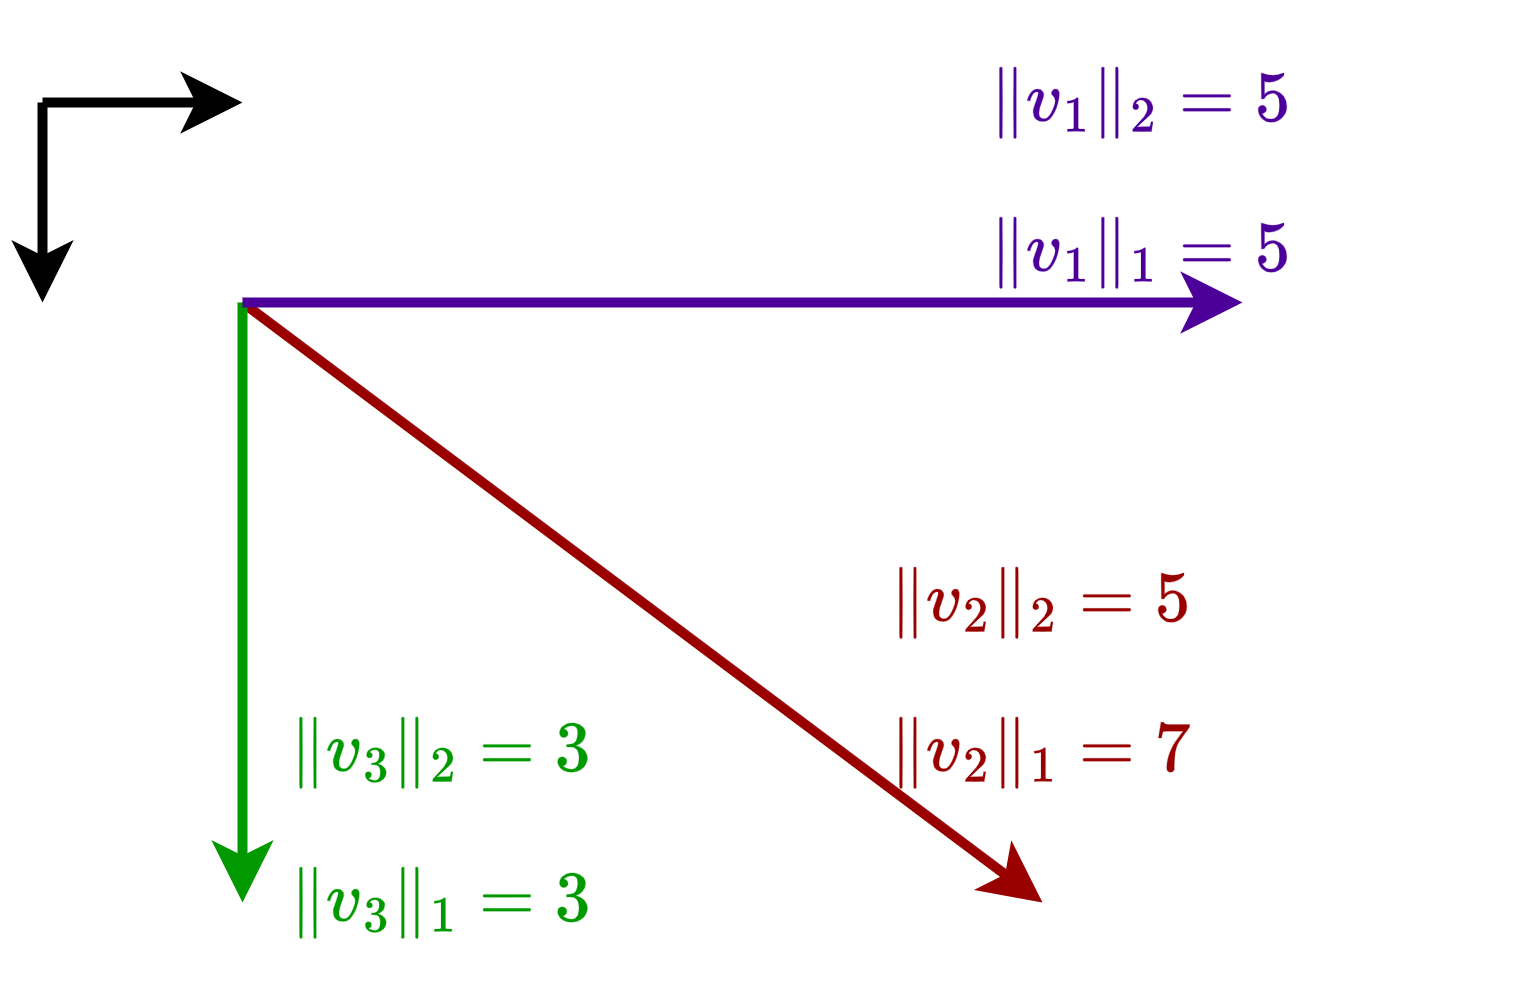

The diagram above was exported from draw.io. Its source (the exported page's mxGraphModel, read from the mxfile embedded in the PNG):
<mxGraphModel dx="463" dy="241" grid="1" gridSize="10" guides="1" tooltips="1" connect="1" arrows="1" fold="1" page="1" pageScale="1" pageWidth="850" pageHeight="1100" math="1" shadow="0">
  <root>
    <mxCell id="0" />
    <mxCell id="1" parent="0" />
    <mxCell id="775fl0nKj0175nx4StZH-1" edge="1" parent="1" style="endArrow=classic;html=1;rounded=0;strokeWidth=2;strokeColor=#990000;" value="">
      <mxGeometry height="50" relative="1" width="50" as="geometry">
        <mxPoint x="200" y="160" as="sourcePoint" />
        <mxPoint x="360" y="280" as="targetPoint" />
      </mxGeometry>
    </mxCell>
    <mxCell id="drzh5XTJW17ZlhF78fe7-1" edge="1" parent="1" style="endArrow=classic;html=1;rounded=0;strokeWidth=2;" value="">
      <mxGeometry height="50" relative="1" width="50" as="geometry">
        <mxPoint x="160" y="120" as="sourcePoint" />
        <mxPoint x="200" y="120" as="targetPoint" />
      </mxGeometry>
    </mxCell>
    <mxCell id="drzh5XTJW17ZlhF78fe7-2" edge="1" parent="1" style="endArrow=classic;html=1;rounded=0;strokeWidth=2;" value="">
      <mxGeometry height="50" relative="1" width="50" as="geometry">
        <mxPoint x="160" y="120" as="sourcePoint" />
        <mxPoint x="160" y="160" as="targetPoint" />
      </mxGeometry>
    </mxCell>
    <mxCell id="drzh5XTJW17ZlhF78fe7-3" edge="1" parent="1" style="endArrow=classic;html=1;rounded=0;strokeWidth=2;strokeColor=#009900;" value="">
      <mxGeometry height="50" relative="1" width="50" as="geometry">
        <mxPoint x="200" y="160" as="sourcePoint" />
        <mxPoint x="200" y="280" as="targetPoint" />
      </mxGeometry>
    </mxCell>
    <mxCell id="drzh5XTJW17ZlhF78fe7-4" edge="1" parent="1" style="endArrow=classic;html=1;rounded=0;strokeWidth=2;strokeColor=#4C0099;" value="">
      <mxGeometry height="50" relative="1" width="50" as="geometry">
        <mxPoint x="200" y="160" as="sourcePoint" />
        <mxPoint x="400" y="160" as="targetPoint" />
      </mxGeometry>
    </mxCell>
    <mxCell id="drzh5XTJW17ZlhF78fe7-8" parent="1" style="text;html=1;whiteSpace=wrap;strokeColor=none;fillColor=none;align=center;verticalAlign=middle;rounded=0;fontColor=#4C0099;" value="$$\|v_1\|_2 = 5$$&lt;div&gt;$$\|v_1\|_1 = 5$$&lt;/div&gt;" vertex="1">
      <mxGeometry height="50" width="160" x="300" y="110" as="geometry" />
    </mxCell>
    <mxCell id="drzh5XTJW17ZlhF78fe7-9" parent="1" style="text;html=1;whiteSpace=wrap;strokeColor=none;fillColor=none;align=center;verticalAlign=middle;rounded=0;fontColor=#990000;" value="$$\|v_2\|_2 = 5$$&lt;div&gt;$$\|v_2\|_1 = 7$$&lt;/div&gt;" vertex="1">
      <mxGeometry height="50" width="160" x="280" y="210" as="geometry" />
    </mxCell>
    <mxCell id="drzh5XTJW17ZlhF78fe7-10" parent="1" style="text;html=1;whiteSpace=wrap;strokeColor=none;fillColor=none;align=center;verticalAlign=middle;rounded=0;fontColor=#009900;" value="$$\|v_3\|_2 = 3$$&lt;div&gt;$$\|v_3\|_1 = 3$$&lt;/div&gt;" vertex="1">
      <mxGeometry height="50" width="160" x="160" y="240" as="geometry" />
    </mxCell>
  </root>
</mxGraphModel>